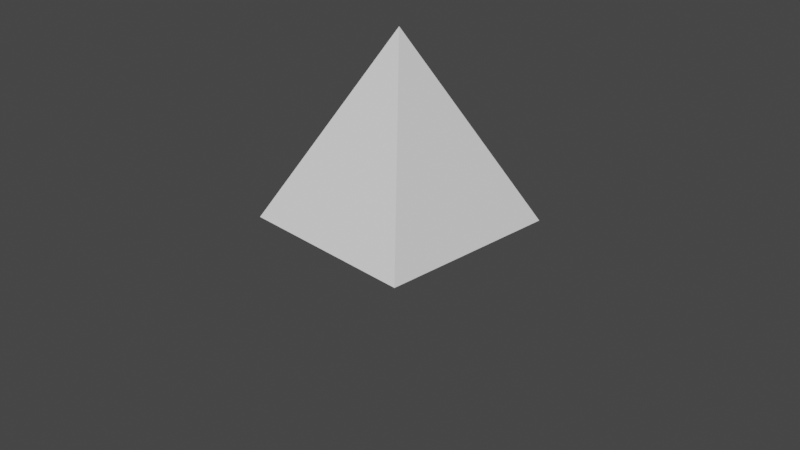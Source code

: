 # Source: Practical_task.blend  (saved by Blender 3.5.10; exported with 4.5.12 LTS)
import bpy
from mathutils import Matrix  # noqa: F401  (used for matrix-valued properties, if any)

bpy.ops.wm.read_factory_settings(use_empty=True)
scene = bpy.context.scene
scene.name = 'Scene'

# ---- collections
col_collection = bpy.data.collections.new('Collection'); scene.collection.children.link(col_collection)

# ---- world
world_world = bpy.data.worlds.new('World'); scene.world = world_world
world_world.use_nodes = True; world_world.node_tree.nodes.clear()
_N = world_world.node_tree.nodes; _L = world_world.node_tree.links
n0 = _N.new('ShaderNodeOutputWorld'); n0.name = 'World Output'; n0.location = (300, 300)
n1 = _N.new('ShaderNodeBackground'); n1.name = 'Background'; n1.location = (10, 300)
n1.inputs[0].default_value = (0.05088, 0.05088, 0.05088, 1.0)
_L.new(n1.outputs[0], n0.inputs[0])
n0.is_active_output = True
world_world.color = (0.05088, 0.05088, 0.05088)
world_world.use_sun_shadow = False
world_world.sun_shadow_jitter_overblur = 0.0

# ---- cameras
cam_camera = bpy.data.cameras.new('Camera')
cam_camera.clip_end = 100.0
cam_camera.ortho_scale = 7.314

# ---- meshes
me_pyramidmesh_001 = bpy.data.meshes.new('PyramidMesh.001')
me_pyramidmesh_001.from_pydata([(1.0, 1.0, 0.0), (1.0, -1.0, 0.0), (-1.0, -1.0, 0.0), (-1.0, 1.0, 0.0), (0.0, 0.0, 2.0)], [], [(0, 1, 4), (1, 2, 4), (2, 3, 4), (3, 0, 4)])
me_pyramidmesh_001.update()

# ---- objects
ob_pyramid = bpy.data.objects.new('Pyramid', me_pyramidmesh_001)
ob_camera = bpy.data.objects.new('Camera', cam_camera)

# ---- transforms, parenting, visibility, modifiers, constraints
ob_pyramid.location = (0.0, 0.0, 0.0)
ob_camera.location = (7.359, -6.926, 4.958)
ob_camera.rotation_euler = (1.109, 0.0, 0.8149)
ob_camera.lock_rotations_4d = False
ob_camera.empty_display_type = 'ARROWS'
ob_camera.color = (0.0, 0.0, 0.0, 0.0)
ob_camera.display_type = 'WIRE'
ob_camera.lineart.crease_threshold = 0.0

# ---- collection membership
scene.collection.objects.link(ob_pyramid)
col_collection.objects.link(ob_camera)

# ---- scene / render settings (as saved in the file)
scene.camera = ob_camera
scene.frame_start = 1; scene.frame_end = 250; scene.frame_set(0)
scene.render.engine = 'BLENDER_EEVEE_NEXT'
scene.cycles.sampling_pattern = 'TABULATED_SOBOL'
scene.view_settings.view_transform = 'Filmic'
bpy.context.view_layer.update()

# ---- added for rendering (the .blend has no usable light): sun
light_auto_sun = bpy.data.lights.new('AutoSun', 'SUN')
light_auto_sun.energy = 3.0
light_auto_sun.angle = 0.0523599
ob_auto_sun = bpy.data.objects.new('AutoSun', light_auto_sun)
scene.collection.objects.link(ob_auto_sun)
ob_auto_sun.rotation_euler = (0.872665, 0.174533, 0.523599)
bpy.context.view_layer.update()

